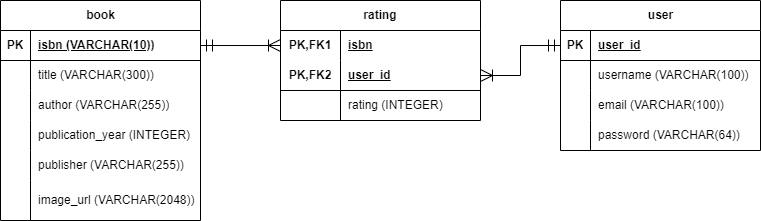

The diagram above was exported from draw.io. Its source (the exported page's mxGraphModel, read from the mxfile embedded in the PNG):
<mxGraphModel dx="1050" dy="557" grid="1" gridSize="10" guides="1" tooltips="1" connect="1" arrows="1" fold="1" page="1" pageScale="1" pageWidth="850" pageHeight="1100" math="0" shadow="0">
  <root>
    <mxCell id="0" />
    <mxCell id="1" parent="0" />
    <mxCell id="bSHvwV-BsmvG7Nsm97FK-1" value="book" style="shape=table;startSize=30;container=1;collapsible=1;childLayout=tableLayout;fixedRows=1;rowLines=0;fontStyle=1;align=center;resizeLast=1;html=1;" parent="1" vertex="1">
      <mxGeometry x="40" y="120" width="200" height="220" as="geometry" />
    </mxCell>
    <mxCell id="bSHvwV-BsmvG7Nsm97FK-2" value="" style="shape=tableRow;horizontal=0;startSize=0;swimlaneHead=0;swimlaneBody=0;fillColor=none;collapsible=0;dropTarget=0;points=[[0,0.5],[1,0.5]];portConstraint=eastwest;top=0;left=0;right=0;bottom=1;" parent="bSHvwV-BsmvG7Nsm97FK-1" vertex="1">
      <mxGeometry y="30" width="200" height="30" as="geometry" />
    </mxCell>
    <mxCell id="bSHvwV-BsmvG7Nsm97FK-3" value="PK" style="shape=partialRectangle;connectable=0;fillColor=none;top=0;left=0;bottom=0;right=0;fontStyle=1;overflow=hidden;whiteSpace=wrap;html=1;" parent="bSHvwV-BsmvG7Nsm97FK-2" vertex="1">
      <mxGeometry width="30" height="30" as="geometry">
        <mxRectangle width="30" height="30" as="alternateBounds" />
      </mxGeometry>
    </mxCell>
    <mxCell id="bSHvwV-BsmvG7Nsm97FK-4" value="isbn (VARCHAR(10))" style="shape=partialRectangle;connectable=0;fillColor=none;top=0;left=0;bottom=0;right=0;align=left;spacingLeft=6;fontStyle=5;overflow=hidden;whiteSpace=wrap;html=1;" parent="bSHvwV-BsmvG7Nsm97FK-2" vertex="1">
      <mxGeometry x="30" width="170" height="30" as="geometry">
        <mxRectangle width="170" height="30" as="alternateBounds" />
      </mxGeometry>
    </mxCell>
    <mxCell id="bSHvwV-BsmvG7Nsm97FK-5" value="" style="shape=tableRow;horizontal=0;startSize=0;swimlaneHead=0;swimlaneBody=0;fillColor=none;collapsible=0;dropTarget=0;points=[[0,0.5],[1,0.5]];portConstraint=eastwest;top=0;left=0;right=0;bottom=0;" parent="bSHvwV-BsmvG7Nsm97FK-1" vertex="1">
      <mxGeometry y="60" width="200" height="30" as="geometry" />
    </mxCell>
    <mxCell id="bSHvwV-BsmvG7Nsm97FK-6" value="" style="shape=partialRectangle;connectable=0;fillColor=none;top=0;left=0;bottom=0;right=0;editable=1;overflow=hidden;whiteSpace=wrap;html=1;" parent="bSHvwV-BsmvG7Nsm97FK-5" vertex="1">
      <mxGeometry width="30" height="30" as="geometry">
        <mxRectangle width="30" height="30" as="alternateBounds" />
      </mxGeometry>
    </mxCell>
    <mxCell id="bSHvwV-BsmvG7Nsm97FK-7" value="title (VARCHAR(300))" style="shape=partialRectangle;connectable=0;fillColor=none;top=0;left=0;bottom=0;right=0;align=left;spacingLeft=6;overflow=hidden;whiteSpace=wrap;html=1;" parent="bSHvwV-BsmvG7Nsm97FK-5" vertex="1">
      <mxGeometry x="30" width="170" height="30" as="geometry">
        <mxRectangle width="170" height="30" as="alternateBounds" />
      </mxGeometry>
    </mxCell>
    <mxCell id="bSHvwV-BsmvG7Nsm97FK-8" value="" style="shape=tableRow;horizontal=0;startSize=0;swimlaneHead=0;swimlaneBody=0;fillColor=none;collapsible=0;dropTarget=0;points=[[0,0.5],[1,0.5]];portConstraint=eastwest;top=0;left=0;right=0;bottom=0;" parent="bSHvwV-BsmvG7Nsm97FK-1" vertex="1">
      <mxGeometry y="90" width="200" height="30" as="geometry" />
    </mxCell>
    <mxCell id="bSHvwV-BsmvG7Nsm97FK-9" value="" style="shape=partialRectangle;connectable=0;fillColor=none;top=0;left=0;bottom=0;right=0;editable=1;overflow=hidden;whiteSpace=wrap;html=1;" parent="bSHvwV-BsmvG7Nsm97FK-8" vertex="1">
      <mxGeometry width="30" height="30" as="geometry">
        <mxRectangle width="30" height="30" as="alternateBounds" />
      </mxGeometry>
    </mxCell>
    <mxCell id="bSHvwV-BsmvG7Nsm97FK-10" value="author (VARCHAR(255))" style="shape=partialRectangle;connectable=0;fillColor=none;top=0;left=0;bottom=0;right=0;align=left;spacingLeft=6;overflow=hidden;whiteSpace=wrap;html=1;" parent="bSHvwV-BsmvG7Nsm97FK-8" vertex="1">
      <mxGeometry x="30" width="170" height="30" as="geometry">
        <mxRectangle width="170" height="30" as="alternateBounds" />
      </mxGeometry>
    </mxCell>
    <mxCell id="bSHvwV-BsmvG7Nsm97FK-11" value="" style="shape=tableRow;horizontal=0;startSize=0;swimlaneHead=0;swimlaneBody=0;fillColor=none;collapsible=0;dropTarget=0;points=[[0,0.5],[1,0.5]];portConstraint=eastwest;top=0;left=0;right=0;bottom=0;" parent="bSHvwV-BsmvG7Nsm97FK-1" vertex="1">
      <mxGeometry y="120" width="200" height="30" as="geometry" />
    </mxCell>
    <mxCell id="bSHvwV-BsmvG7Nsm97FK-12" value="" style="shape=partialRectangle;connectable=0;fillColor=none;top=0;left=0;bottom=0;right=0;editable=1;overflow=hidden;whiteSpace=wrap;html=1;" parent="bSHvwV-BsmvG7Nsm97FK-11" vertex="1">
      <mxGeometry width="30" height="30" as="geometry">
        <mxRectangle width="30" height="30" as="alternateBounds" />
      </mxGeometry>
    </mxCell>
    <mxCell id="bSHvwV-BsmvG7Nsm97FK-13" value="publication_year (INTEGER)" style="shape=partialRectangle;connectable=0;fillColor=none;top=0;left=0;bottom=0;right=0;align=left;spacingLeft=6;overflow=hidden;whiteSpace=wrap;html=1;" parent="bSHvwV-BsmvG7Nsm97FK-11" vertex="1">
      <mxGeometry x="30" width="170" height="30" as="geometry">
        <mxRectangle width="170" height="30" as="alternateBounds" />
      </mxGeometry>
    </mxCell>
    <mxCell id="bSHvwV-BsmvG7Nsm97FK-14" style="shape=tableRow;horizontal=0;startSize=0;swimlaneHead=0;swimlaneBody=0;fillColor=none;collapsible=0;dropTarget=0;points=[[0,0.5],[1,0.5]];portConstraint=eastwest;top=0;left=0;right=0;bottom=0;" parent="bSHvwV-BsmvG7Nsm97FK-1" vertex="1">
      <mxGeometry y="150" width="200" height="30" as="geometry" />
    </mxCell>
    <mxCell id="bSHvwV-BsmvG7Nsm97FK-15" style="shape=partialRectangle;connectable=0;fillColor=none;top=0;left=0;bottom=0;right=0;editable=1;overflow=hidden;whiteSpace=wrap;html=1;" parent="bSHvwV-BsmvG7Nsm97FK-14" vertex="1">
      <mxGeometry width="30" height="30" as="geometry">
        <mxRectangle width="30" height="30" as="alternateBounds" />
      </mxGeometry>
    </mxCell>
    <mxCell id="bSHvwV-BsmvG7Nsm97FK-16" value="publisher (VARCHAR(255))" style="shape=partialRectangle;connectable=0;fillColor=none;top=0;left=0;bottom=0;right=0;align=left;spacingLeft=6;overflow=hidden;whiteSpace=wrap;html=1;" parent="bSHvwV-BsmvG7Nsm97FK-14" vertex="1">
      <mxGeometry x="30" width="170" height="30" as="geometry">
        <mxRectangle width="170" height="30" as="alternateBounds" />
      </mxGeometry>
    </mxCell>
    <mxCell id="bSHvwV-BsmvG7Nsm97FK-17" style="shape=tableRow;horizontal=0;startSize=0;swimlaneHead=0;swimlaneBody=0;fillColor=none;collapsible=0;dropTarget=0;points=[[0,0.5],[1,0.5]];portConstraint=eastwest;top=0;left=0;right=0;bottom=0;" parent="bSHvwV-BsmvG7Nsm97FK-1" vertex="1">
      <mxGeometry y="180" width="200" height="40" as="geometry" />
    </mxCell>
    <mxCell id="bSHvwV-BsmvG7Nsm97FK-18" style="shape=partialRectangle;connectable=0;fillColor=none;top=0;left=0;bottom=0;right=0;editable=1;overflow=hidden;whiteSpace=wrap;html=1;" parent="bSHvwV-BsmvG7Nsm97FK-17" vertex="1">
      <mxGeometry width="30" height="40" as="geometry">
        <mxRectangle width="30" height="40" as="alternateBounds" />
      </mxGeometry>
    </mxCell>
    <mxCell id="bSHvwV-BsmvG7Nsm97FK-19" value="image_url (VARCHAR(2048))" style="shape=partialRectangle;connectable=0;fillColor=none;top=0;left=0;bottom=0;right=0;align=left;spacingLeft=6;overflow=hidden;whiteSpace=wrap;html=1;" parent="bSHvwV-BsmvG7Nsm97FK-17" vertex="1">
      <mxGeometry x="30" width="170" height="40" as="geometry">
        <mxRectangle width="170" height="40" as="alternateBounds" />
      </mxGeometry>
    </mxCell>
    <mxCell id="bSHvwV-BsmvG7Nsm97FK-20" value="user" style="shape=table;startSize=30;container=1;collapsible=1;childLayout=tableLayout;fixedRows=1;rowLines=0;fontStyle=1;align=center;resizeLast=1;html=1;" parent="1" vertex="1">
      <mxGeometry x="600" y="120" width="200" height="150" as="geometry" />
    </mxCell>
    <mxCell id="bSHvwV-BsmvG7Nsm97FK-21" value="" style="shape=tableRow;horizontal=0;startSize=0;swimlaneHead=0;swimlaneBody=0;fillColor=none;collapsible=0;dropTarget=0;points=[[0,0.5],[1,0.5]];portConstraint=eastwest;top=0;left=0;right=0;bottom=1;" parent="bSHvwV-BsmvG7Nsm97FK-20" vertex="1">
      <mxGeometry y="30" width="200" height="30" as="geometry" />
    </mxCell>
    <mxCell id="bSHvwV-BsmvG7Nsm97FK-22" value="PK" style="shape=partialRectangle;connectable=0;fillColor=none;top=0;left=0;bottom=0;right=0;fontStyle=1;overflow=hidden;whiteSpace=wrap;html=1;" parent="bSHvwV-BsmvG7Nsm97FK-21" vertex="1">
      <mxGeometry width="30" height="30" as="geometry">
        <mxRectangle width="30" height="30" as="alternateBounds" />
      </mxGeometry>
    </mxCell>
    <mxCell id="bSHvwV-BsmvG7Nsm97FK-23" value="user_id" style="shape=partialRectangle;connectable=0;fillColor=none;top=0;left=0;bottom=0;right=0;align=left;spacingLeft=6;fontStyle=5;overflow=hidden;whiteSpace=wrap;html=1;" parent="bSHvwV-BsmvG7Nsm97FK-21" vertex="1">
      <mxGeometry x="30" width="170" height="30" as="geometry">
        <mxRectangle width="170" height="30" as="alternateBounds" />
      </mxGeometry>
    </mxCell>
    <mxCell id="bSHvwV-BsmvG7Nsm97FK-24" value="" style="shape=tableRow;horizontal=0;startSize=0;swimlaneHead=0;swimlaneBody=0;fillColor=none;collapsible=0;dropTarget=0;points=[[0,0.5],[1,0.5]];portConstraint=eastwest;top=0;left=0;right=0;bottom=0;" parent="bSHvwV-BsmvG7Nsm97FK-20" vertex="1">
      <mxGeometry y="60" width="200" height="30" as="geometry" />
    </mxCell>
    <mxCell id="bSHvwV-BsmvG7Nsm97FK-25" value="" style="shape=partialRectangle;connectable=0;fillColor=none;top=0;left=0;bottom=0;right=0;editable=1;overflow=hidden;whiteSpace=wrap;html=1;" parent="bSHvwV-BsmvG7Nsm97FK-24" vertex="1">
      <mxGeometry width="30" height="30" as="geometry">
        <mxRectangle width="30" height="30" as="alternateBounds" />
      </mxGeometry>
    </mxCell>
    <mxCell id="bSHvwV-BsmvG7Nsm97FK-26" value="username (VARCHAR(100))" style="shape=partialRectangle;connectable=0;fillColor=none;top=0;left=0;bottom=0;right=0;align=left;spacingLeft=6;overflow=hidden;whiteSpace=wrap;html=1;" parent="bSHvwV-BsmvG7Nsm97FK-24" vertex="1">
      <mxGeometry x="30" width="170" height="30" as="geometry">
        <mxRectangle width="170" height="30" as="alternateBounds" />
      </mxGeometry>
    </mxCell>
    <mxCell id="bSHvwV-BsmvG7Nsm97FK-27" value="" style="shape=tableRow;horizontal=0;startSize=0;swimlaneHead=0;swimlaneBody=0;fillColor=none;collapsible=0;dropTarget=0;points=[[0,0.5],[1,0.5]];portConstraint=eastwest;top=0;left=0;right=0;bottom=0;" parent="bSHvwV-BsmvG7Nsm97FK-20" vertex="1">
      <mxGeometry y="90" width="200" height="30" as="geometry" />
    </mxCell>
    <mxCell id="bSHvwV-BsmvG7Nsm97FK-28" value="" style="shape=partialRectangle;connectable=0;fillColor=none;top=0;left=0;bottom=0;right=0;editable=1;overflow=hidden;whiteSpace=wrap;html=1;" parent="bSHvwV-BsmvG7Nsm97FK-27" vertex="1">
      <mxGeometry width="30" height="30" as="geometry">
        <mxRectangle width="30" height="30" as="alternateBounds" />
      </mxGeometry>
    </mxCell>
    <mxCell id="bSHvwV-BsmvG7Nsm97FK-29" value="email (VARCHAR(100))" style="shape=partialRectangle;connectable=0;fillColor=none;top=0;left=0;bottom=0;right=0;align=left;spacingLeft=6;overflow=hidden;whiteSpace=wrap;html=1;" parent="bSHvwV-BsmvG7Nsm97FK-27" vertex="1">
      <mxGeometry x="30" width="170" height="30" as="geometry">
        <mxRectangle width="170" height="30" as="alternateBounds" />
      </mxGeometry>
    </mxCell>
    <mxCell id="bSHvwV-BsmvG7Nsm97FK-30" value="" style="shape=tableRow;horizontal=0;startSize=0;swimlaneHead=0;swimlaneBody=0;fillColor=none;collapsible=0;dropTarget=0;points=[[0,0.5],[1,0.5]];portConstraint=eastwest;top=0;left=0;right=0;bottom=0;" parent="bSHvwV-BsmvG7Nsm97FK-20" vertex="1">
      <mxGeometry y="120" width="200" height="30" as="geometry" />
    </mxCell>
    <mxCell id="bSHvwV-BsmvG7Nsm97FK-31" value="" style="shape=partialRectangle;connectable=0;fillColor=none;top=0;left=0;bottom=0;right=0;editable=1;overflow=hidden;whiteSpace=wrap;html=1;" parent="bSHvwV-BsmvG7Nsm97FK-30" vertex="1">
      <mxGeometry width="30" height="30" as="geometry">
        <mxRectangle width="30" height="30" as="alternateBounds" />
      </mxGeometry>
    </mxCell>
    <mxCell id="bSHvwV-BsmvG7Nsm97FK-32" value="password (VARCHAR(64))" style="shape=partialRectangle;connectable=0;fillColor=none;top=0;left=0;bottom=0;right=0;align=left;spacingLeft=6;overflow=hidden;whiteSpace=wrap;html=1;" parent="bSHvwV-BsmvG7Nsm97FK-30" vertex="1">
      <mxGeometry x="30" width="170" height="30" as="geometry">
        <mxRectangle width="170" height="30" as="alternateBounds" />
      </mxGeometry>
    </mxCell>
    <mxCell id="bSHvwV-BsmvG7Nsm97FK-49" value="rating" style="shape=table;startSize=30;container=1;collapsible=1;childLayout=tableLayout;fixedRows=1;rowLines=0;fontStyle=1;align=center;resizeLast=1;html=1;whiteSpace=wrap;" parent="1" vertex="1">
      <mxGeometry x="320" y="120" width="200" height="120" as="geometry" />
    </mxCell>
    <mxCell id="bSHvwV-BsmvG7Nsm97FK-50" value="" style="shape=tableRow;horizontal=0;startSize=0;swimlaneHead=0;swimlaneBody=0;fillColor=none;collapsible=0;dropTarget=0;points=[[0,0.5],[1,0.5]];portConstraint=eastwest;top=0;left=0;right=0;bottom=0;html=1;" parent="bSHvwV-BsmvG7Nsm97FK-49" vertex="1">
      <mxGeometry y="30" width="200" height="30" as="geometry" />
    </mxCell>
    <mxCell id="bSHvwV-BsmvG7Nsm97FK-51" value="PK,FK1" style="shape=partialRectangle;connectable=0;fillColor=none;top=0;left=0;bottom=0;right=0;fontStyle=1;overflow=hidden;html=1;whiteSpace=wrap;" parent="bSHvwV-BsmvG7Nsm97FK-50" vertex="1">
      <mxGeometry width="60" height="30" as="geometry">
        <mxRectangle width="60" height="30" as="alternateBounds" />
      </mxGeometry>
    </mxCell>
    <mxCell id="bSHvwV-BsmvG7Nsm97FK-52" value="isbn" style="shape=partialRectangle;connectable=0;fillColor=none;top=0;left=0;bottom=0;right=0;align=left;spacingLeft=6;fontStyle=5;overflow=hidden;html=1;whiteSpace=wrap;" parent="bSHvwV-BsmvG7Nsm97FK-50" vertex="1">
      <mxGeometry x="60" width="140" height="30" as="geometry">
        <mxRectangle width="140" height="30" as="alternateBounds" />
      </mxGeometry>
    </mxCell>
    <mxCell id="bSHvwV-BsmvG7Nsm97FK-53" value="" style="shape=tableRow;horizontal=0;startSize=0;swimlaneHead=0;swimlaneBody=0;fillColor=none;collapsible=0;dropTarget=0;points=[[0,0.5],[1,0.5]];portConstraint=eastwest;top=0;left=0;right=0;bottom=1;html=1;" parent="bSHvwV-BsmvG7Nsm97FK-49" vertex="1">
      <mxGeometry y="60" width="200" height="30" as="geometry" />
    </mxCell>
    <mxCell id="bSHvwV-BsmvG7Nsm97FK-54" value="PK,FK2" style="shape=partialRectangle;connectable=0;fillColor=none;top=0;left=0;bottom=0;right=0;fontStyle=1;overflow=hidden;html=1;whiteSpace=wrap;" parent="bSHvwV-BsmvG7Nsm97FK-53" vertex="1">
      <mxGeometry width="60" height="30" as="geometry">
        <mxRectangle width="60" height="30" as="alternateBounds" />
      </mxGeometry>
    </mxCell>
    <mxCell id="bSHvwV-BsmvG7Nsm97FK-55" value="user_id" style="shape=partialRectangle;connectable=0;fillColor=none;top=0;left=0;bottom=0;right=0;align=left;spacingLeft=6;fontStyle=5;overflow=hidden;html=1;whiteSpace=wrap;" parent="bSHvwV-BsmvG7Nsm97FK-53" vertex="1">
      <mxGeometry x="60" width="140" height="30" as="geometry">
        <mxRectangle width="140" height="30" as="alternateBounds" />
      </mxGeometry>
    </mxCell>
    <mxCell id="bSHvwV-BsmvG7Nsm97FK-56" value="" style="shape=tableRow;horizontal=0;startSize=0;swimlaneHead=0;swimlaneBody=0;fillColor=none;collapsible=0;dropTarget=0;points=[[0,0.5],[1,0.5]];portConstraint=eastwest;top=0;left=0;right=0;bottom=0;html=1;" parent="bSHvwV-BsmvG7Nsm97FK-49" vertex="1">
      <mxGeometry y="90" width="200" height="30" as="geometry" />
    </mxCell>
    <mxCell id="bSHvwV-BsmvG7Nsm97FK-57" value="" style="shape=partialRectangle;connectable=0;fillColor=none;top=0;left=0;bottom=0;right=0;editable=1;overflow=hidden;html=1;whiteSpace=wrap;" parent="bSHvwV-BsmvG7Nsm97FK-56" vertex="1">
      <mxGeometry width="60" height="30" as="geometry">
        <mxRectangle width="60" height="30" as="alternateBounds" />
      </mxGeometry>
    </mxCell>
    <mxCell id="bSHvwV-BsmvG7Nsm97FK-58" value="rating (INTEGER)" style="shape=partialRectangle;connectable=0;fillColor=none;top=0;left=0;bottom=0;right=0;align=left;spacingLeft=6;overflow=hidden;html=1;whiteSpace=wrap;" parent="bSHvwV-BsmvG7Nsm97FK-56" vertex="1">
      <mxGeometry x="60" width="140" height="30" as="geometry">
        <mxRectangle width="140" height="30" as="alternateBounds" />
      </mxGeometry>
    </mxCell>
    <mxCell id="Z5rCStDZ0WtgL8IGX9wp-1" value="" style="endArrow=ERoneToMany;html=1;rounded=0;exitX=1;exitY=0.5;exitDx=0;exitDy=0;entryX=0;entryY=0.5;entryDx=0;entryDy=0;startArrow=ERmandOne;startFill=0;endFill=0;endSize=10;startSize=10;" edge="1" parent="1" source="bSHvwV-BsmvG7Nsm97FK-2" target="bSHvwV-BsmvG7Nsm97FK-50">
      <mxGeometry width="50" height="50" relative="1" as="geometry">
        <mxPoint x="400" y="320" as="sourcePoint" />
        <mxPoint x="450" y="270" as="targetPoint" />
      </mxGeometry>
    </mxCell>
    <mxCell id="Z5rCStDZ0WtgL8IGX9wp-2" value="" style="endArrow=ERmandOne;html=1;rounded=0;entryX=0;entryY=0.5;entryDx=0;entryDy=0;exitX=1;exitY=0.5;exitDx=0;exitDy=0;startArrow=ERoneToMany;startFill=0;endFill=0;endSize=10;startSize=10;" edge="1" parent="1" source="bSHvwV-BsmvG7Nsm97FK-53" target="bSHvwV-BsmvG7Nsm97FK-21">
      <mxGeometry width="50" height="50" relative="1" as="geometry">
        <mxPoint x="400" y="320" as="sourcePoint" />
        <mxPoint x="450" y="270" as="targetPoint" />
        <Array as="points">
          <mxPoint x="560" y="195" />
          <mxPoint x="560" y="165" />
        </Array>
      </mxGeometry>
    </mxCell>
  </root>
</mxGraphModel>